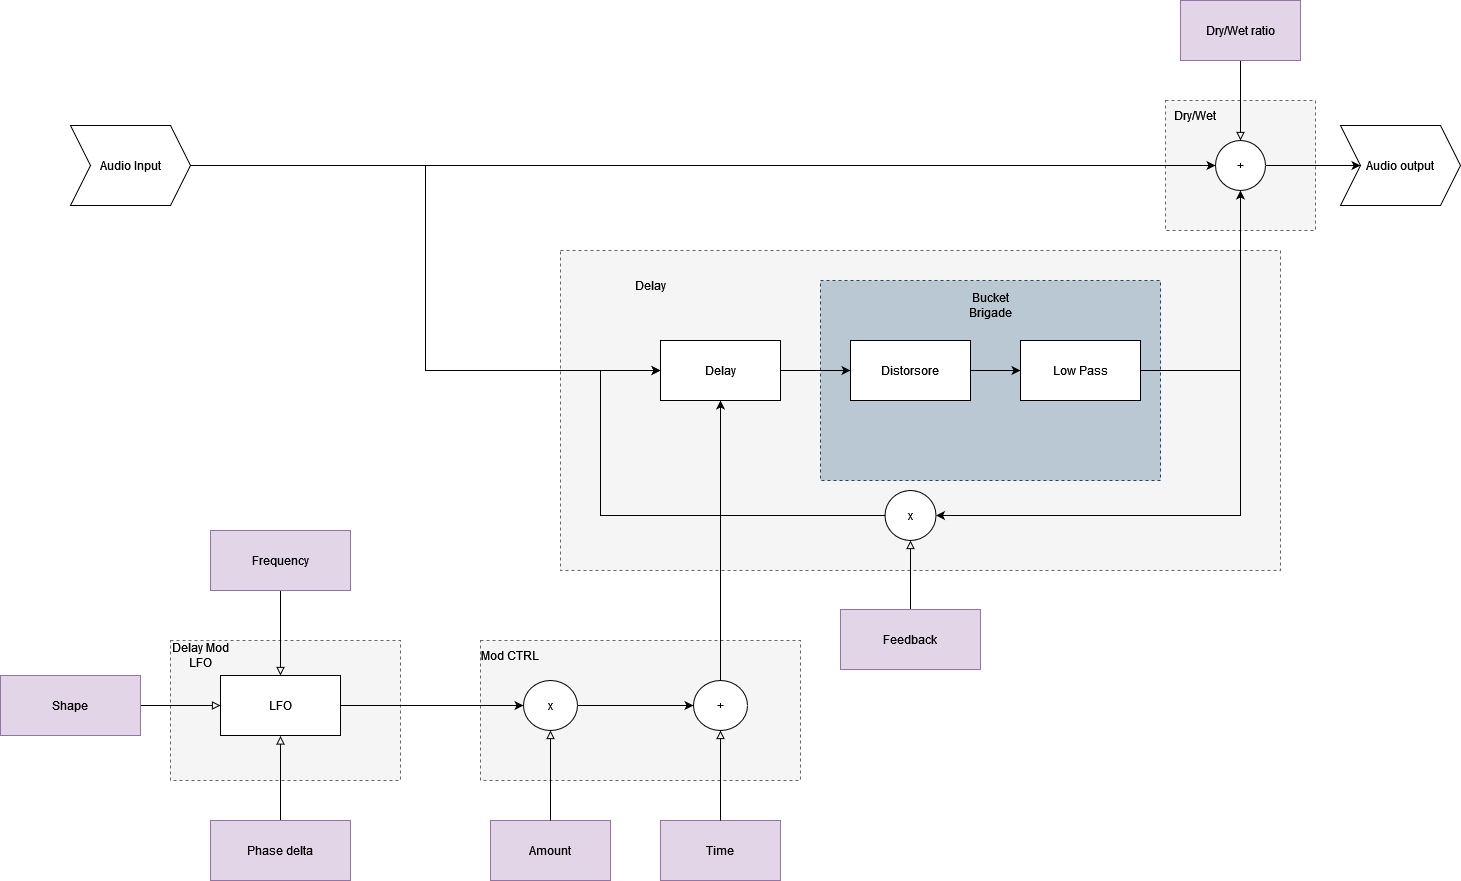

The diagram above was exported from draw.io. Its source (the exported page's mxGraphModel, read from the mxfile embedded in the PNG):
<mxGraphModel dx="1038" dy="487" grid="1" gridSize="10" guides="1" tooltips="1" connect="1" arrows="1" fold="1" page="1" pageScale="1" pageWidth="827" pageHeight="1169" math="0" shadow="0">
  <root>
    <mxCell id="0" />
    <mxCell id="1" parent="0" />
    <mxCell id="Vvw_YM-Bl2o-xQ_oP48k-1" value="" style="rounded=0;whiteSpace=wrap;html=1;dashed=1;fillColor=#f5f5f5;fontColor=#333333;strokeColor=#666666;" vertex="1" parent="1">
      <mxGeometry x="1525" y="600" width="150" height="130" as="geometry" />
    </mxCell>
    <mxCell id="DCLvyTyhyz2VMasQfUjF-49" value="" style="rounded=0;whiteSpace=wrap;html=1;dashed=1;fillColor=#f5f5f5;fontColor=#333333;strokeColor=#666666;" parent="1" vertex="1">
      <mxGeometry x="920" y="750" width="720" height="320" as="geometry" />
    </mxCell>
    <mxCell id="DCLvyTyhyz2VMasQfUjF-47" value="" style="rounded=0;whiteSpace=wrap;html=1;dashed=1;fillColor=#bac8d3;strokeColor=#23445d;labelPosition=center;verticalLabelPosition=middle;align=center;verticalAlign=middle;spacingLeft=0;spacingTop=0;" parent="1" vertex="1">
      <mxGeometry x="1180" y="780" width="340" height="200" as="geometry" />
    </mxCell>
    <mxCell id="DCLvyTyhyz2VMasQfUjF-22" value="" style="rounded=0;whiteSpace=wrap;html=1;fillColor=#f5f5f5;dashed=1;fontColor=#333333;strokeColor=#666666;" parent="1" vertex="1">
      <mxGeometry x="840" y="1140" width="320" height="140" as="geometry" />
    </mxCell>
    <mxCell id="DCLvyTyhyz2VMasQfUjF-21" value="" style="rounded=0;whiteSpace=wrap;html=1;fillColor=#f5f5f5;dashed=1;fontColor=#333333;strokeColor=#666666;" parent="1" vertex="1">
      <mxGeometry x="530" y="1140" width="230" height="140" as="geometry" />
    </mxCell>
    <mxCell id="DCLvyTyhyz2VMasQfUjF-42" style="edgeStyle=orthogonalEdgeStyle;rounded=0;jumpSize=1;orthogonalLoop=1;jettySize=auto;html=1;entryX=0.5;entryY=0;entryDx=0;entryDy=0;endArrow=block;endFill=0;" parent="1" source="DCLvyTyhyz2VMasQfUjF-1" target="DCLvyTyhyz2VMasQfUjF-2" edge="1">
      <mxGeometry relative="1" as="geometry" />
    </mxCell>
    <mxCell id="DCLvyTyhyz2VMasQfUjF-1" value="Frequency" style="rounded=0;whiteSpace=wrap;html=1;fillColor=#e1d5e7;strokeColor=#9673a6;" parent="1" vertex="1">
      <mxGeometry x="570" y="1030" width="140" height="60" as="geometry" />
    </mxCell>
    <mxCell id="DCLvyTyhyz2VMasQfUjF-2" value="LFO" style="rounded=0;whiteSpace=wrap;html=1;" parent="1" vertex="1">
      <mxGeometry x="580" y="1175" width="120" height="60" as="geometry" />
    </mxCell>
    <mxCell id="DCLvyTyhyz2VMasQfUjF-4" value="Amount" style="rounded=0;whiteSpace=wrap;html=1;fillColor=#e1d5e7;strokeColor=#9673a6;" parent="1" vertex="1">
      <mxGeometry x="850" y="1320" width="120" height="60" as="geometry" />
    </mxCell>
    <mxCell id="DCLvyTyhyz2VMasQfUjF-5" value="Time" style="rounded=0;whiteSpace=wrap;html=1;fillColor=#e1d5e7;strokeColor=#9673a6;" parent="1" vertex="1">
      <mxGeometry x="1020" y="1320" width="120" height="60" as="geometry" />
    </mxCell>
    <mxCell id="DCLvyTyhyz2VMasQfUjF-6" value="x" style="ellipse;whiteSpace=wrap;html=1;" parent="1" vertex="1">
      <mxGeometry x="883" y="1180" width="54" height="50" as="geometry" />
    </mxCell>
    <mxCell id="eUxIsXBEODTq8xjKUz8I-16" style="edgeStyle=orthogonalEdgeStyle;rounded=0;orthogonalLoop=1;jettySize=auto;html=1;entryX=0.5;entryY=1;entryDx=0;entryDy=0;" parent="1" source="DCLvyTyhyz2VMasQfUjF-7" target="DCLvyTyhyz2VMasQfUjF-8" edge="1">
      <mxGeometry relative="1" as="geometry" />
    </mxCell>
    <mxCell id="DCLvyTyhyz2VMasQfUjF-7" value="+" style="ellipse;whiteSpace=wrap;html=1;" parent="1" vertex="1">
      <mxGeometry x="1053" y="1180" width="54" height="50" as="geometry" />
    </mxCell>
    <mxCell id="DCLvyTyhyz2VMasQfUjF-8" value="Delay" style="rounded=0;whiteSpace=wrap;html=1;" parent="1" vertex="1">
      <mxGeometry x="1020" y="840" width="120" height="60" as="geometry" />
    </mxCell>
    <mxCell id="eUxIsXBEODTq8xjKUz8I-2" style="edgeStyle=orthogonalEdgeStyle;rounded=0;orthogonalLoop=1;jettySize=auto;html=1;entryX=1;entryY=0.5;entryDx=0;entryDy=0;" parent="1" source="DCLvyTyhyz2VMasQfUjF-10" target="DCLvyTyhyz2VMasQfUjF-31" edge="1">
      <mxGeometry relative="1" as="geometry">
        <Array as="points">
          <mxPoint x="1600" y="870" />
          <mxPoint x="1600" y="1015" />
        </Array>
      </mxGeometry>
    </mxCell>
    <mxCell id="eUxIsXBEODTq8xjKUz8I-8" style="edgeStyle=orthogonalEdgeStyle;rounded=0;orthogonalLoop=1;jettySize=auto;html=1;entryX=0.5;entryY=1;entryDx=0;entryDy=0;" parent="1" source="DCLvyTyhyz2VMasQfUjF-10" target="eUxIsXBEODTq8xjKUz8I-4" edge="1">
      <mxGeometry relative="1" as="geometry" />
    </mxCell>
    <mxCell id="DCLvyTyhyz2VMasQfUjF-10" value="Low Pass" style="rounded=0;whiteSpace=wrap;html=1;" parent="1" vertex="1">
      <mxGeometry x="1380" y="840" width="120" height="60" as="geometry" />
    </mxCell>
    <mxCell id="DCLvyTyhyz2VMasQfUjF-38" value="" style="edgeStyle=orthogonalEdgeStyle;rounded=0;orthogonalLoop=1;jettySize=auto;html=1;endArrow=classic;endFill=1;" parent="1" source="DCLvyTyhyz2VMasQfUjF-11" target="DCLvyTyhyz2VMasQfUjF-10" edge="1">
      <mxGeometry relative="1" as="geometry" />
    </mxCell>
    <mxCell id="DCLvyTyhyz2VMasQfUjF-11" value="Distorsore" style="rounded=0;whiteSpace=wrap;html=1;" parent="1" vertex="1">
      <mxGeometry x="1210" y="840" width="120" height="60" as="geometry" />
    </mxCell>
    <mxCell id="DCLvyTyhyz2VMasQfUjF-24" value="" style="endArrow=classic;html=1;rounded=0;exitX=1;exitY=0.5;exitDx=0;exitDy=0;entryX=0;entryY=0.5;entryDx=0;entryDy=0;" parent="1" source="DCLvyTyhyz2VMasQfUjF-2" target="DCLvyTyhyz2VMasQfUjF-6" edge="1">
      <mxGeometry width="50" height="50" relative="1" as="geometry">
        <mxPoint x="1090" y="1080" as="sourcePoint" />
        <mxPoint x="1140" y="1030" as="targetPoint" />
      </mxGeometry>
    </mxCell>
    <mxCell id="DCLvyTyhyz2VMasQfUjF-26" value="" style="endArrow=classic;html=1;rounded=0;exitX=1;exitY=0.5;exitDx=0;exitDy=0;entryX=0;entryY=0.5;entryDx=0;entryDy=0;" parent="1" source="DCLvyTyhyz2VMasQfUjF-6" target="DCLvyTyhyz2VMasQfUjF-7" edge="1">
      <mxGeometry width="50" height="50" relative="1" as="geometry">
        <mxPoint x="710" y="1225" as="sourcePoint" />
        <mxPoint x="880" y="1220" as="targetPoint" />
      </mxGeometry>
    </mxCell>
    <mxCell id="DCLvyTyhyz2VMasQfUjF-27" value="" style="endArrow=block;html=1;rounded=0;entryX=0.5;entryY=1;entryDx=0;entryDy=0;exitX=0.5;exitY=0;exitDx=0;exitDy=0;endFill=0;" parent="1" source="DCLvyTyhyz2VMasQfUjF-5" target="DCLvyTyhyz2VMasQfUjF-7" edge="1">
      <mxGeometry width="50" height="50" relative="1" as="geometry">
        <mxPoint x="1090" y="1080" as="sourcePoint" />
        <mxPoint x="1140" y="1030" as="targetPoint" />
      </mxGeometry>
    </mxCell>
    <mxCell id="DCLvyTyhyz2VMasQfUjF-28" value="" style="endArrow=block;html=1;rounded=0;entryX=0.5;entryY=1;entryDx=0;entryDy=0;exitX=0.5;exitY=0;exitDx=0;exitDy=0;endFill=0;" parent="1" source="DCLvyTyhyz2VMasQfUjF-4" target="DCLvyTyhyz2VMasQfUjF-6" edge="1">
      <mxGeometry width="50" height="50" relative="1" as="geometry">
        <mxPoint x="1090" y="1080" as="sourcePoint" />
        <mxPoint x="1140" y="1030" as="targetPoint" />
      </mxGeometry>
    </mxCell>
    <mxCell id="DCLvyTyhyz2VMasQfUjF-31" value="x" style="ellipse;whiteSpace=wrap;html=1;" parent="1" vertex="1">
      <mxGeometry x="1244.5" y="990" width="51" height="50" as="geometry" />
    </mxCell>
    <mxCell id="DCLvyTyhyz2VMasQfUjF-32" value="" style="endArrow=classic;html=1;rounded=0;exitX=0;exitY=0.5;exitDx=0;exitDy=0;entryX=0;entryY=0.5;entryDx=0;entryDy=0;" parent="1" source="DCLvyTyhyz2VMasQfUjF-31" target="DCLvyTyhyz2VMasQfUjF-8" edge="1">
      <mxGeometry width="50" height="50" relative="1" as="geometry">
        <mxPoint x="1030" y="890" as="sourcePoint" />
        <mxPoint x="980" y="930" as="targetPoint" />
        <Array as="points">
          <mxPoint x="960" y="1015" />
          <mxPoint x="960" y="870" />
        </Array>
      </mxGeometry>
    </mxCell>
    <mxCell id="DCLvyTyhyz2VMasQfUjF-35" value="" style="endArrow=classic;html=1;rounded=0;exitX=1;exitY=0.5;exitDx=0;exitDy=0;entryX=0;entryY=0.5;entryDx=0;entryDy=0;" parent="1" source="DCLvyTyhyz2VMasQfUjF-8" target="DCLvyTyhyz2VMasQfUjF-11" edge="1">
      <mxGeometry width="50" height="50" relative="1" as="geometry">
        <mxPoint x="1060" y="850" as="sourcePoint" />
        <mxPoint x="1110" y="800" as="targetPoint" />
      </mxGeometry>
    </mxCell>
    <mxCell id="DCLvyTyhyz2VMasQfUjF-44" style="edgeStyle=orthogonalEdgeStyle;rounded=0;jumpSize=1;orthogonalLoop=1;jettySize=auto;html=1;entryX=0.5;entryY=1;entryDx=0;entryDy=0;endArrow=block;endFill=0;" parent="1" source="DCLvyTyhyz2VMasQfUjF-43" target="DCLvyTyhyz2VMasQfUjF-31" edge="1">
      <mxGeometry relative="1" as="geometry" />
    </mxCell>
    <mxCell id="DCLvyTyhyz2VMasQfUjF-43" value="Feedback" style="rounded=0;whiteSpace=wrap;html=1;fillColor=#e1d5e7;strokeColor=#9673a6;" parent="1" vertex="1">
      <mxGeometry x="1200" y="1109" width="140" height="60" as="geometry" />
    </mxCell>
    <mxCell id="DCLvyTyhyz2VMasQfUjF-45" style="edgeStyle=orthogonalEdgeStyle;rounded=0;jumpSize=1;orthogonalLoop=1;jettySize=auto;html=1;entryX=0.5;entryY=1;entryDx=0;entryDy=0;endArrow=block;endFill=0;" parent="1" source="DCLvyTyhyz2VMasQfUjF-46" edge="1">
      <mxGeometry relative="1" as="geometry">
        <mxPoint x="640" y="1235.4999999999998" as="targetPoint" />
      </mxGeometry>
    </mxCell>
    <mxCell id="DCLvyTyhyz2VMasQfUjF-46" value="Phase delta" style="rounded=0;whiteSpace=wrap;html=1;fillColor=#e1d5e7;strokeColor=#9673a6;" parent="1" vertex="1">
      <mxGeometry x="570" y="1320" width="140" height="60" as="geometry" />
    </mxCell>
    <mxCell id="DCLvyTyhyz2VMasQfUjF-51" style="edgeStyle=orthogonalEdgeStyle;rounded=0;jumpSize=1;orthogonalLoop=1;jettySize=auto;html=1;endArrow=block;endFill=0;" parent="1" source="DCLvyTyhyz2VMasQfUjF-50" target="DCLvyTyhyz2VMasQfUjF-2" edge="1">
      <mxGeometry relative="1" as="geometry" />
    </mxCell>
    <mxCell id="DCLvyTyhyz2VMasQfUjF-50" value="Shape" style="rounded=0;whiteSpace=wrap;html=1;fillColor=#e1d5e7;strokeColor=#9673a6;" parent="1" vertex="1">
      <mxGeometry x="360" y="1175" width="140" height="60" as="geometry" />
    </mxCell>
    <mxCell id="eUxIsXBEODTq8xjKUz8I-9" style="edgeStyle=orthogonalEdgeStyle;rounded=0;orthogonalLoop=1;jettySize=auto;html=1;entryX=0;entryY=0.5;entryDx=0;entryDy=0;" parent="1" source="eUxIsXBEODTq8xjKUz8I-4" edge="1">
      <mxGeometry relative="1" as="geometry">
        <mxPoint x="1720" y="665" as="targetPoint" />
      </mxGeometry>
    </mxCell>
    <mxCell id="eUxIsXBEODTq8xjKUz8I-4" value="+" style="ellipse;whiteSpace=wrap;html=1;aspect=fixed;" parent="1" vertex="1">
      <mxGeometry x="1575" y="640" width="50" height="50" as="geometry" />
    </mxCell>
    <mxCell id="eUxIsXBEODTq8xjKUz8I-10" value="Audio output" style="shape=step;perimeter=stepPerimeter;whiteSpace=wrap;html=1;fixedSize=1;" parent="1" vertex="1">
      <mxGeometry x="1700" y="625" width="120" height="80" as="geometry" />
    </mxCell>
    <mxCell id="eUxIsXBEODTq8xjKUz8I-13" style="edgeStyle=orthogonalEdgeStyle;rounded=0;orthogonalLoop=1;jettySize=auto;html=1;entryX=0;entryY=0.5;entryDx=0;entryDy=0;" parent="1" source="eUxIsXBEODTq8xjKUz8I-11" target="DCLvyTyhyz2VMasQfUjF-8" edge="1">
      <mxGeometry relative="1" as="geometry" />
    </mxCell>
    <mxCell id="eUxIsXBEODTq8xjKUz8I-14" style="edgeStyle=orthogonalEdgeStyle;rounded=0;orthogonalLoop=1;jettySize=auto;html=1;entryX=0;entryY=0.5;entryDx=0;entryDy=0;" parent="1" source="eUxIsXBEODTq8xjKUz8I-11" target="eUxIsXBEODTq8xjKUz8I-4" edge="1">
      <mxGeometry relative="1" as="geometry" />
    </mxCell>
    <mxCell id="eUxIsXBEODTq8xjKUz8I-11" value="Audio Input" style="shape=step;perimeter=stepPerimeter;whiteSpace=wrap;html=1;fixedSize=1;" parent="1" vertex="1">
      <mxGeometry x="430" y="625" width="120" height="80" as="geometry" />
    </mxCell>
    <mxCell id="eUxIsXBEODTq8xjKUz8I-17" value="Bucket Brigade" style="text;html=1;strokeColor=none;fillColor=none;align=center;verticalAlign=middle;whiteSpace=wrap;rounded=0;" parent="1" vertex="1">
      <mxGeometry x="1320" y="790" width="60" height="30" as="geometry" />
    </mxCell>
    <mxCell id="eUxIsXBEODTq8xjKUz8I-18" value="Delay" style="text;html=1;strokeColor=none;fillColor=none;align=center;verticalAlign=middle;whiteSpace=wrap;rounded=0;" parent="1" vertex="1">
      <mxGeometry x="980" y="770" width="60" height="30" as="geometry" />
    </mxCell>
    <mxCell id="eUxIsXBEODTq8xjKUz8I-19" value="Delay Mod LFO" style="text;html=1;strokeColor=none;fillColor=none;align=center;verticalAlign=middle;whiteSpace=wrap;rounded=0;" parent="1" vertex="1">
      <mxGeometry x="530" y="1140" width="60" height="30" as="geometry" />
    </mxCell>
    <mxCell id="eUxIsXBEODTq8xjKUz8I-20" value="Mod CTRL" style="text;html=1;strokeColor=none;fillColor=none;align=center;verticalAlign=middle;whiteSpace=wrap;rounded=0;" parent="1" vertex="1">
      <mxGeometry x="840" y="1140" width="60" height="30" as="geometry" />
    </mxCell>
    <mxCell id="Vvw_YM-Bl2o-xQ_oP48k-2" value="Dry/Wet" style="text;html=1;strokeColor=none;fillColor=none;align=center;verticalAlign=middle;whiteSpace=wrap;rounded=0;" vertex="1" parent="1">
      <mxGeometry x="1525" y="600" width="60" height="30" as="geometry" />
    </mxCell>
    <mxCell id="Vvw_YM-Bl2o-xQ_oP48k-4" style="edgeStyle=orthogonalEdgeStyle;rounded=0;orthogonalLoop=1;jettySize=auto;html=1;entryX=0.5;entryY=0;entryDx=0;entryDy=0;endArrow=block;endFill=0;" edge="1" parent="1" source="Vvw_YM-Bl2o-xQ_oP48k-3" target="eUxIsXBEODTq8xjKUz8I-4">
      <mxGeometry relative="1" as="geometry" />
    </mxCell>
    <mxCell id="Vvw_YM-Bl2o-xQ_oP48k-3" value="Dry/Wet ratio" style="rounded=0;whiteSpace=wrap;html=1;fillColor=#e1d5e7;strokeColor=#9673a6;" vertex="1" parent="1">
      <mxGeometry x="1540" y="500" width="120" height="60" as="geometry" />
    </mxCell>
  </root>
</mxGraphModel>